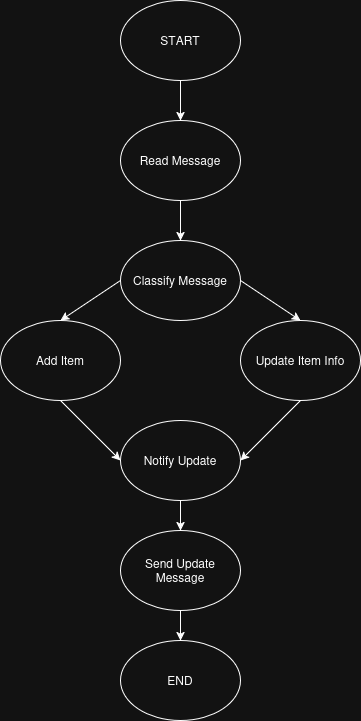

The diagram above was exported from draw.io. Its source (the exported page's mxGraphModel, read from the mxfile embedded in the PNG):
<mxGraphModel dx="1305" dy="795" grid="1" gridSize="10" guides="1" tooltips="1" connect="1" arrows="1" fold="1" page="1" pageScale="1" pageWidth="850" pageHeight="1100" math="0" shadow="0">
  <root>
    <mxCell id="0" />
    <mxCell id="1" parent="0" />
    <mxCell id="yS-gr0x1j_JDRW0csCMh-1" parent="1" style="ellipse;whiteSpace=wrap;html=1;" value="START" vertex="1">
      <mxGeometry height="80" width="120" x="350" y="20" as="geometry" />
    </mxCell>
    <mxCell id="yS-gr0x1j_JDRW0csCMh-2" parent="1" style="ellipse;whiteSpace=wrap;html=1;" value="&lt;div&gt;Classify Message&lt;/div&gt;" vertex="1">
      <mxGeometry height="80" width="120" x="350" y="260" as="geometry" />
    </mxCell>
    <mxCell id="yS-gr0x1j_JDRW0csCMh-5" parent="1" style="ellipse;whiteSpace=wrap;html=1;" value="Add Item" vertex="1">
      <mxGeometry height="80" width="120" x="230" y="340" as="geometry" />
    </mxCell>
    <mxCell id="yS-gr0x1j_JDRW0csCMh-6" parent="1" style="ellipse;whiteSpace=wrap;html=1;" value="&lt;div&gt;Update Item Info&lt;/div&gt;" vertex="1">
      <mxGeometry height="80" width="120" x="470" y="340" as="geometry" />
    </mxCell>
    <mxCell id="_8TsZ02rNtfu8dqLCu9L-1" edge="1" parent="1" source="yS-gr0x1j_JDRW0csCMh-8" style="edgeStyle=orthogonalEdgeStyle;rounded=0;orthogonalLoop=1;jettySize=auto;html=1;exitX=0.5;exitY=1;exitDx=0;exitDy=0;entryX=0.5;entryY=0;entryDx=0;entryDy=0;" target="_8TsZ02rNtfu8dqLCu9L-2">
      <mxGeometry relative="1" as="geometry">
        <mxPoint x="490" y="570" as="targetPoint" />
      </mxGeometry>
    </mxCell>
    <mxCell id="yS-gr0x1j_JDRW0csCMh-8" parent="1" style="ellipse;whiteSpace=wrap;html=1;" value="Notify Update" vertex="1">
      <mxGeometry height="80" width="120" x="350" y="440" as="geometry" />
    </mxCell>
    <mxCell id="yS-gr0x1j_JDRW0csCMh-9" parent="1" style="ellipse;whiteSpace=wrap;html=1;" value="END" vertex="1">
      <mxGeometry height="80" width="120" x="350" y="660" as="geometry" />
    </mxCell>
    <mxCell id="yS-gr0x1j_JDRW0csCMh-10" edge="1" parent="1" source="yS-gr0x1j_JDRW0csCMh-2" style="endArrow=classic;html=1;rounded=0;exitX=0;exitY=0.5;exitDx=0;exitDy=0;entryX=0.5;entryY=0;entryDx=0;entryDy=0;" target="yS-gr0x1j_JDRW0csCMh-5" value="">
      <mxGeometry height="50" relative="1" width="50" as="geometry">
        <mxPoint x="400" y="520" as="sourcePoint" />
        <mxPoint x="450" y="470" as="targetPoint" />
      </mxGeometry>
    </mxCell>
    <mxCell id="yS-gr0x1j_JDRW0csCMh-11" edge="1" parent="1" source="yS-gr0x1j_JDRW0csCMh-2" style="endArrow=classic;html=1;rounded=0;exitX=1;exitY=0.5;exitDx=0;exitDy=0;entryX=0.5;entryY=0;entryDx=0;entryDy=0;" target="yS-gr0x1j_JDRW0csCMh-6" value="">
      <mxGeometry height="50" relative="1" width="50" as="geometry">
        <mxPoint x="400" y="520" as="sourcePoint" />
        <mxPoint x="450" y="470" as="targetPoint" />
      </mxGeometry>
    </mxCell>
    <mxCell id="yS-gr0x1j_JDRW0csCMh-12" edge="1" parent="1" source="yS-gr0x1j_JDRW0csCMh-6" style="endArrow=classic;html=1;rounded=0;exitX=0.5;exitY=1;exitDx=0;exitDy=0;entryX=1;entryY=0.5;entryDx=0;entryDy=0;" target="yS-gr0x1j_JDRW0csCMh-8" value="">
      <mxGeometry height="50" relative="1" width="50" as="geometry">
        <mxPoint x="490" y="350" as="sourcePoint" />
        <mxPoint x="480" y="490" as="targetPoint" />
      </mxGeometry>
    </mxCell>
    <mxCell id="yS-gr0x1j_JDRW0csCMh-13" edge="1" parent="1" source="yS-gr0x1j_JDRW0csCMh-5" style="endArrow=classic;html=1;rounded=0;exitX=0.5;exitY=1;exitDx=0;exitDy=0;entryX=0;entryY=0.5;entryDx=0;entryDy=0;" target="yS-gr0x1j_JDRW0csCMh-8" value="">
      <mxGeometry height="50" relative="1" width="50" as="geometry">
        <mxPoint x="220" y="460" as="sourcePoint" />
        <mxPoint x="280" y="510" as="targetPoint" />
      </mxGeometry>
    </mxCell>
    <mxCell id="yS-gr0x1j_JDRW0csCMh-15" parent="1" style="ellipse;whiteSpace=wrap;html=1;" value="Read Message" vertex="1">
      <mxGeometry height="80" width="120" x="350" y="140" as="geometry" />
    </mxCell>
    <mxCell id="yS-gr0x1j_JDRW0csCMh-17" edge="1" parent="1" source="yS-gr0x1j_JDRW0csCMh-1" style="endArrow=classic;html=1;rounded=0;exitX=0.5;exitY=1;exitDx=0;exitDy=0;entryX=0.5;entryY=0;entryDx=0;entryDy=0;" target="yS-gr0x1j_JDRW0csCMh-15" value="">
      <mxGeometry height="50" relative="1" width="50" as="geometry">
        <mxPoint x="400" y="350" as="sourcePoint" />
        <mxPoint x="450" y="300" as="targetPoint" />
      </mxGeometry>
    </mxCell>
    <mxCell id="yS-gr0x1j_JDRW0csCMh-19" edge="1" parent="1" source="yS-gr0x1j_JDRW0csCMh-15" style="endArrow=classic;html=1;rounded=0;exitX=0.5;exitY=1;exitDx=0;exitDy=0;entryX=0.5;entryY=0;entryDx=0;entryDy=0;" target="yS-gr0x1j_JDRW0csCMh-2" value="">
      <mxGeometry height="50" relative="1" width="50" as="geometry">
        <mxPoint x="540" y="150" as="sourcePoint" />
        <mxPoint x="540" y="190" as="targetPoint" />
      </mxGeometry>
    </mxCell>
    <mxCell id="_8TsZ02rNtfu8dqLCu9L-3" edge="1" parent="1" source="_8TsZ02rNtfu8dqLCu9L-2" style="edgeStyle=orthogonalEdgeStyle;rounded=0;orthogonalLoop=1;jettySize=auto;html=1;" target="yS-gr0x1j_JDRW0csCMh-9" value="">
      <mxGeometry relative="1" as="geometry" />
    </mxCell>
    <mxCell id="_8TsZ02rNtfu8dqLCu9L-2" parent="1" style="ellipse;whiteSpace=wrap;html=1;" value="&lt;div&gt;Send Update Message&lt;/div&gt;" vertex="1">
      <mxGeometry height="80" width="120" x="350" y="550" as="geometry" />
    </mxCell>
  </root>
</mxGraphModel>